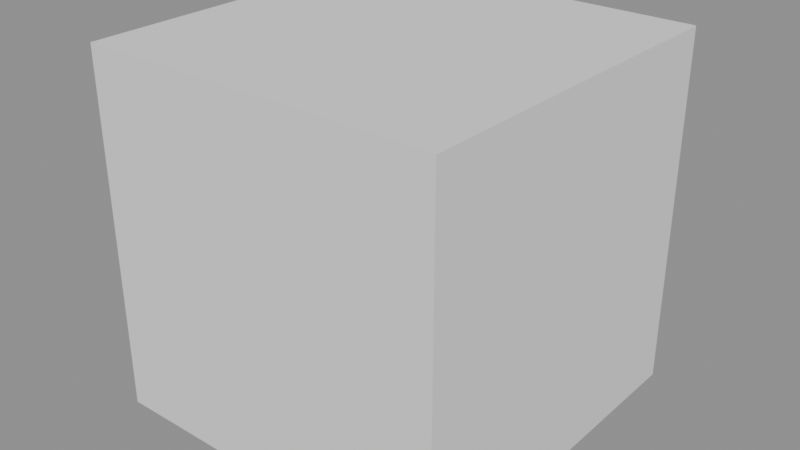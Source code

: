 # Source: units-inch.blend  (saved by Blender 5.2.45; exported with 4.5.12 LTS)
import bpy
from mathutils import Matrix  # noqa: F401  (used for matrix-valued properties, if any)

bpy.ops.wm.read_factory_settings(use_empty=True)
scene = bpy.context.scene
scene.name = 'Units'

# ---- meshes
me_cubemesh = bpy.data.meshes.new('CubeMesh')
me_cubemesh.from_pydata([(-5.0, -5.0, -5.0), (5.0, -5.0, -5.0), (-5.0, 5.0, -5.0), (5.0, 5.0, -5.0), (-5.0, -5.0, 5.0), (5.0, -5.0, 5.0), (-5.0, 5.0, 5.0), (5.0, 5.0, 5.0)], [], [(0, 2, 3, 1), (4, 5, 7, 6), (0, 1, 5, 4), (2, 6, 7, 3), (0, 4, 6, 2), (1, 3, 7, 5)])
_uv = me_cubemesh.uv_layers.new(name='UVMap')
_uv.uv.foreach_set('vector', [0.0, 0.0, 0.0, 1.0, 1.0, 1.0, 1.0, 0.0, 0.0, 0.0, 1.0, 0.0, 1.0, 1.0, 0.0, 1.0, 0.0, 0.0, 1.0, 0.0, 1.0, 0.0, 0.0, 0.0, 0.0, 1.0, 0.0, 1.0, 1.0, 1.0, 1.0, 1.0, 0.0, 0.0, 0.0, 0.0, 0.0, 1.0, 0.0, 1.0, 1.0, 0.0, 1.0, 1.0, 1.0, 1.0, 1.0, 0.0])
me_cubemesh.update()

# ---- objects
ob_cube = bpy.data.objects.new('Cube', me_cubemesh)

# ---- transforms, parenting, visibility, modifiers, constraints
ob_cube.location = (0.0, 0.0, 0.0)

# ---- collection membership
scene.collection.objects.link(ob_cube)

# ---- scene / render settings (as saved in the file)
scene.frame_start = 1; scene.frame_end = 250; scene.frame_set(1)
scene.render.engine = 'BLENDER_EEVEE_NEXT'
scene.render.bake_bias = 0.0
scene.render.bake_samples = 0
scene.render.compositor_device = 'GPU'
scene.eevee.use_volume_custom_range = False
scene.eevee.fast_gi_thickness_near = 0.1
scene.eevee.fast_gi_thickness_far = 0.0
scene.eevee.ray_tracing_options.screen_trace_thickness = 0.1
scene.unit_settings.scale_length = 0.0254
bpy.context.view_layer.update()

# ---- added for rendering (the .blend has no active camera and no usable light): camera, sun + grey world if the file has none
cam_auto = bpy.data.cameras.new('AutoCamera')
cam_auto.lens = 50.0
cam_auto.sensor_width = 36.0
cam_auto.clip_end = 1000.0
ob_auto_camera = bpy.data.objects.new('AutoCamera', cam_auto)
scene.collection.objects.link(ob_auto_camera)
ob_auto_camera.location = (16.0254, -19.2304, 12.8203)
ob_auto_camera.rotation_euler = (1.09748, -7.21219e-08, 0.694738)
scene.camera = ob_auto_camera
light_auto_sun = bpy.data.lights.new('AutoSun', 'SUN')
light_auto_sun.energy = 3.0
light_auto_sun.angle = 0.0523599
ob_auto_sun = bpy.data.objects.new('AutoSun', light_auto_sun)
scene.collection.objects.link(ob_auto_sun)
ob_auto_sun.rotation_euler = (0.872665, 0.174533, 0.523599)
if scene.world is None:
    world_auto = bpy.data.worlds.new('AutoWorld')
    world_auto.color = (0.3, 0.3, 0.3)
    scene.world = world_auto
bpy.context.view_layer.update()
